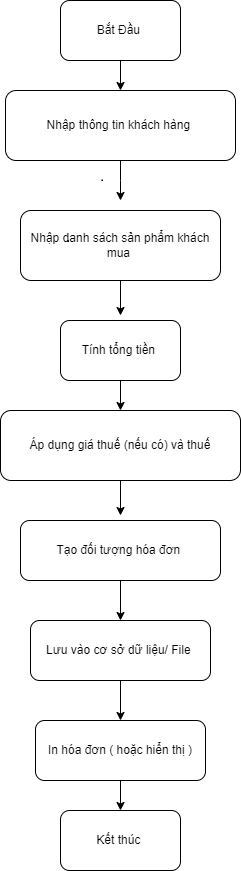

The diagram above was exported from draw.io. Its source (the exported page's mxGraphModel, read from the mxfile embedded in the PNG):
<mxGraphModel dx="1678" dy="924" grid="1" gridSize="10" guides="1" tooltips="1" connect="1" arrows="1" fold="1" page="1" pageScale="1" pageWidth="827" pageHeight="1169" math="0" shadow="0">
  <root>
    <mxCell id="0" />
    <mxCell id="1" parent="0" />
    <mxCell id="doo40A3F1MGO6dT-rJ8n-1" value="&lt;font style=&quot;vertical-align: inherit;&quot;&gt;&lt;font style=&quot;vertical-align: inherit;&quot;&gt;Bắt Đầu&amp;nbsp;&lt;/font&gt;&lt;/font&gt;" style="rounded=1;whiteSpace=wrap;html=1;" vertex="1" parent="1">
      <mxGeometry x="330" y="140" width="120" height="60" as="geometry" />
    </mxCell>
    <mxCell id="doo40A3F1MGO6dT-rJ8n-2" value="" style="endArrow=classic;html=1;rounded=0;exitX=0.5;exitY=1;exitDx=0;exitDy=0;" edge="1" parent="1" source="doo40A3F1MGO6dT-rJ8n-1">
      <mxGeometry width="50" height="50" relative="1" as="geometry">
        <mxPoint x="390" y="530" as="sourcePoint" />
        <mxPoint x="390" y="230" as="targetPoint" />
      </mxGeometry>
    </mxCell>
    <mxCell id="doo40A3F1MGO6dT-rJ8n-5" style="edgeStyle=orthogonalEdgeStyle;rounded=0;orthogonalLoop=1;jettySize=auto;html=1;" edge="1" parent="1" source="doo40A3F1MGO6dT-rJ8n-4">
      <mxGeometry relative="1" as="geometry">
        <mxPoint x="390" y="340" as="targetPoint" />
      </mxGeometry>
    </mxCell>
    <mxCell id="doo40A3F1MGO6dT-rJ8n-4" value="&lt;font style=&quot;vertical-align: inherit;&quot;&gt;&lt;font style=&quot;vertical-align: inherit;&quot;&gt;Nhập thông tin khách hàng&amp;nbsp;&lt;/font&gt;&lt;/font&gt;" style="rounded=1;whiteSpace=wrap;html=1;" vertex="1" parent="1">
      <mxGeometry x="275" y="230" width="230" height="70" as="geometry" />
    </mxCell>
    <mxCell id="doo40A3F1MGO6dT-rJ8n-7" style="edgeStyle=orthogonalEdgeStyle;rounded=0;orthogonalLoop=1;jettySize=auto;html=1;exitX=0.5;exitY=1;exitDx=0;exitDy=0;" edge="1" parent="1" source="doo40A3F1MGO6dT-rJ8n-6">
      <mxGeometry relative="1" as="geometry">
        <mxPoint x="390" y="455" as="targetPoint" />
      </mxGeometry>
    </mxCell>
    <mxCell id="doo40A3F1MGO6dT-rJ8n-6" value="&lt;font style=&quot;vertical-align: inherit;&quot;&gt;&lt;font style=&quot;vertical-align: inherit;&quot;&gt;Nhập danh sách sản phẩm khách mua&amp;nbsp;&lt;/font&gt;&lt;/font&gt;" style="rounded=1;whiteSpace=wrap;html=1;" vertex="1" parent="1">
      <mxGeometry x="290" y="350" width="200" height="70" as="geometry" />
    </mxCell>
    <mxCell id="doo40A3F1MGO6dT-rJ8n-10" style="edgeStyle=orthogonalEdgeStyle;rounded=0;orthogonalLoop=1;jettySize=auto;html=1;exitX=0.5;exitY=1;exitDx=0;exitDy=0;" edge="1" parent="1" source="doo40A3F1MGO6dT-rJ8n-8">
      <mxGeometry relative="1" as="geometry">
        <mxPoint x="390" y="550" as="targetPoint" />
      </mxGeometry>
    </mxCell>
    <mxCell id="doo40A3F1MGO6dT-rJ8n-8" value="&lt;font style=&quot;vertical-align: inherit;&quot;&gt;&lt;font style=&quot;vertical-align: inherit;&quot;&gt;Tính tổng tiền&amp;nbsp;&lt;/font&gt;&lt;/font&gt;" style="rounded=1;whiteSpace=wrap;html=1;" vertex="1" parent="1">
      <mxGeometry x="330" y="460" width="120" height="60" as="geometry" />
    </mxCell>
    <mxCell id="doo40A3F1MGO6dT-rJ8n-12" style="edgeStyle=orthogonalEdgeStyle;rounded=0;orthogonalLoop=1;jettySize=auto;html=1;exitX=0.5;exitY=1;exitDx=0;exitDy=0;" edge="1" parent="1" source="doo40A3F1MGO6dT-rJ8n-9">
      <mxGeometry relative="1" as="geometry">
        <mxPoint x="390" y="655" as="targetPoint" />
      </mxGeometry>
    </mxCell>
    <mxCell id="doo40A3F1MGO6dT-rJ8n-9" value="&lt;font style=&quot;vertical-align: inherit;&quot;&gt;&lt;font style=&quot;vertical-align: inherit;&quot;&gt;Áp dụng giá thuế (nếu có) và thuế&lt;/font&gt;&lt;/font&gt;" style="rounded=1;whiteSpace=wrap;html=1;" vertex="1" parent="1">
      <mxGeometry x="270" y="550" width="240" height="70" as="geometry" />
    </mxCell>
    <mxCell id="doo40A3F1MGO6dT-rJ8n-18" style="edgeStyle=orthogonalEdgeStyle;rounded=0;orthogonalLoop=1;jettySize=auto;html=1;exitX=0.5;exitY=1;exitDx=0;exitDy=0;entryX=0.5;entryY=0;entryDx=0;entryDy=0;" edge="1" parent="1" source="doo40A3F1MGO6dT-rJ8n-11" target="doo40A3F1MGO6dT-rJ8n-13">
      <mxGeometry relative="1" as="geometry" />
    </mxCell>
    <mxCell id="doo40A3F1MGO6dT-rJ8n-11" value="&lt;font style=&quot;vertical-align: inherit;&quot;&gt;&lt;font style=&quot;vertical-align: inherit;&quot;&gt;Tạo đối tượng hóa đơn&amp;nbsp;&lt;/font&gt;&lt;/font&gt;" style="rounded=1;whiteSpace=wrap;html=1;" vertex="1" parent="1">
      <mxGeometry x="290" y="660" width="200" height="60" as="geometry" />
    </mxCell>
    <mxCell id="doo40A3F1MGO6dT-rJ8n-20" style="edgeStyle=orthogonalEdgeStyle;rounded=0;orthogonalLoop=1;jettySize=auto;html=1;exitX=0.5;exitY=1;exitDx=0;exitDy=0;" edge="1" parent="1" source="doo40A3F1MGO6dT-rJ8n-13" target="doo40A3F1MGO6dT-rJ8n-19">
      <mxGeometry relative="1" as="geometry" />
    </mxCell>
    <mxCell id="doo40A3F1MGO6dT-rJ8n-13" value="&lt;font style=&quot;vertical-align: inherit;&quot;&gt;&lt;font style=&quot;vertical-align: inherit;&quot;&gt;Lưu vào cơ sở dữ liệu/ File&amp;nbsp;&lt;/font&gt;&lt;/font&gt;" style="rounded=1;whiteSpace=wrap;html=1;" vertex="1" parent="1">
      <mxGeometry x="300" y="760" width="180" height="60" as="geometry" />
    </mxCell>
    <mxCell id="doo40A3F1MGO6dT-rJ8n-22" style="edgeStyle=orthogonalEdgeStyle;rounded=0;orthogonalLoop=1;jettySize=auto;html=1;exitX=0.5;exitY=1;exitDx=0;exitDy=0;entryX=0.5;entryY=0;entryDx=0;entryDy=0;" edge="1" parent="1" source="doo40A3F1MGO6dT-rJ8n-19" target="doo40A3F1MGO6dT-rJ8n-21">
      <mxGeometry relative="1" as="geometry" />
    </mxCell>
    <mxCell id="doo40A3F1MGO6dT-rJ8n-19" value="&lt;font style=&quot;vertical-align: inherit;&quot;&gt;&lt;font style=&quot;vertical-align: inherit;&quot;&gt;In hóa đơn ( hoặc hiển thị )&lt;/font&gt;&lt;/font&gt;" style="rounded=1;whiteSpace=wrap;html=1;" vertex="1" parent="1">
      <mxGeometry x="305" y="860" width="170" height="60" as="geometry" />
    </mxCell>
    <mxCell id="doo40A3F1MGO6dT-rJ8n-21" value="&lt;font style=&quot;vertical-align: inherit;&quot;&gt;&lt;font style=&quot;vertical-align: inherit;&quot;&gt;Kết thúc&amp;nbsp;&lt;/font&gt;&lt;/font&gt;" style="rounded=1;whiteSpace=wrap;html=1;" vertex="1" parent="1">
      <mxGeometry x="330" y="950" width="120" height="60" as="geometry" />
    </mxCell>
  </root>
</mxGraphModel>